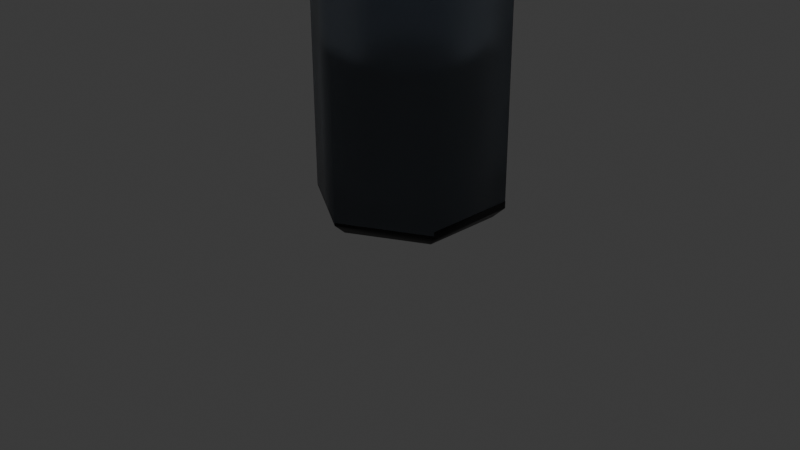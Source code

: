 # Source: Pen.blend  (saved by Blender 4.0.36; exported with 4.5.12 LTS)
import bpy
from mathutils import Matrix  # noqa: F401  (used for matrix-valued properties, if any)

bpy.ops.wm.read_factory_settings(use_empty=True)
scene = bpy.context.scene
scene.name = 'Scene'

# ---- collections
col_collection = bpy.data.collections.new('Collection'); scene.collection.children.link(col_collection)

# ---- materials (node trees are filled in below, after node groups)
mat_material_001 = bpy.data.materials.new('Material.001')
mat_material_001.use_transparent_shadow = False
mat_material_002 = bpy.data.materials.new('Material.002')
mat_material_002.use_transparent_shadow = False
mat_material_005 = bpy.data.materials.new('Material.005')
mat_material_005.use_transparent_shadow = False

# ---- material node trees
mat_material_001.use_nodes = True; mat_material_001.node_tree.nodes.clear()
_N = mat_material_001.node_tree.nodes; _L = mat_material_001.node_tree.links
n0 = _N.new('ShaderNodeBsdfPrincipled'); n0.name = 'Principled BSDF'; n0.location = (10, 300)
n0.inputs[0].default_value = (0.4258, 0.492, 0.5816, 1.0)
n0.inputs[2].default_value = 0.385
n0.inputs[3].default_value = 1.45
n0.inputs[18].default_value = 0.8053
n1 = _N.new('ShaderNodeOutputMaterial'); n1.name = 'Material Output'; n1.location = (300, 300)
_L.new(n0.outputs[0], n1.inputs[0])
n1.is_active_output = True
mat_material_002.use_nodes = True; mat_material_002.node_tree.nodes.clear()
_N = mat_material_002.node_tree.nodes; _L = mat_material_002.node_tree.links
n0 = _N.new('ShaderNodeBsdfPrincipled'); n0.name = 'Principled BSDF'; n0.location = (10, 300)
n0.inputs[0].default_value = (0.0, 0.0, 0.0, 1.0)
n0.inputs[2].default_value = 0.4381
n0.inputs[3].default_value = 1.45
n1 = _N.new('ShaderNodeOutputMaterial'); n1.name = 'Material Output'; n1.location = (300, 300)
_L.new(n0.outputs[0], n1.inputs[0])
n1.is_active_output = True
mat_material_005.use_nodes = True; mat_material_005.node_tree.nodes.clear()
_N = mat_material_005.node_tree.nodes; _L = mat_material_005.node_tree.links
n0 = _N.new('ShaderNodeBsdfPrincipled'); n0.name = 'Principled BSDF'; n0.location = (10, 300)
n0.inputs[0].default_value = (0.4105, 0.351, 0.3399, 1.0)
n0.inputs[1].default_value = 1.0
n0.inputs[2].default_value = 0.3496
n0.inputs[3].default_value = 1.45
n1 = _N.new('ShaderNodeOutputMaterial'); n1.name = 'Material Output'; n1.location = (300, 300)
_L.new(n0.outputs[0], n1.inputs[0])
n1.is_active_output = True

# ---- world
world_world = bpy.data.worlds.new('World'); scene.world = world_world
world_world.use_nodes = True; world_world.node_tree.nodes.clear()
_N = world_world.node_tree.nodes; _L = world_world.node_tree.links
n0 = _N.new('ShaderNodeOutputWorld'); n0.name = 'World Output'; n0.location = (300, 300)
n1 = _N.new('ShaderNodeBackground'); n1.name = 'Background'; n1.location = (10, 300)
n1.inputs[0].default_value = (0.05088, 0.05088, 0.05088, 1.0)
_L.new(n1.outputs[0], n0.inputs[0])
n0.is_active_output = True
world_world.color = (0.05088, 0.05088, 0.05088)
world_world.use_sun_shadow = False
world_world.sun_shadow_jitter_overblur = 0.0

# ---- cameras
cam_camera = bpy.data.cameras.new('Camera')
cam_camera.clip_end = 100.0
cam_camera.ortho_scale = 7.314

# ---- lights
light_light = bpy.data.lights.new('Light', 'POINT')
light_light.transmission_factor = 0.0
light_light.use_soft_falloff = False
light_light.energy = 1000.0
light_light.shadow_soft_size = 0.1
light_light.shadow_maximum_resolution = 0.006
light_light.use_absolute_resolution = True

# ---- meshes
me_plane = bpy.data.meshes.new('Plane')
me_plane.from_pydata([(-0.5603, 7.262, 0.5644), (-5.677, 4.308, 0.5644), (-5.677, -1.6, 0.5644), (-0.5603, -4.554, 0.5644), (4.556, -1.6, 0.5644), (4.556, 4.308, 0.5644), (0.0, 5.908, 100.7), (-5.116, 2.954, 100.7), (-5.116, -2.954, 100.7), (0.0, -5.908, 100.7), (5.116, -2.954, 100.7), (5.116, 2.954, 100.7), (-0.03516, 5.993, 97.36), (5.081, 3.039, 97.36), (5.081, -2.869, 97.36), (-0.03516, -5.823, 97.36), (-5.152, -2.869, 97.36), (-5.152, 3.039, 97.36), (4.991, 3.258, 78.23), (-0.1257, -5.604, 78.23), (-5.242, 3.258, 78.23), (-0.1257, 6.212, 78.23), (4.991, -2.65, 78.23), (-5.242, -2.65, 78.23), (-0.1227, 6.777, 78.87), (-0.1196, 6.197, 79.5), (-0.1166, 6.762, 80.14), (-0.1136, 6.182, 80.78), (-0.1106, 6.748, 81.42), (-0.1076, 6.168, 82.05), (-0.1045, 6.733, 82.69), (-0.1015, 6.153, 83.33), (-0.09852, 6.718, 83.97), (-0.0955, 6.139, 84.6), (-0.09248, 6.704, 85.24), (-0.08947, 6.124, 85.88), (-0.08645, 6.689, 86.52), (-0.08343, 6.11, 87.16), (-0.08041, 6.675, 87.79), (-0.0774, 6.095, 88.43), (-0.07438, 6.66, 89.07), (-0.07136, 6.08, 89.71), (-0.06835, 6.646, 90.34), (-0.06533, 6.066, 90.98), (-0.06231, 6.631, 91.62), (-0.0593, 6.051, 92.26), (-0.05628, 6.616, 92.89), (-0.05326, 6.037, 93.53), (-0.05024, 6.602, 94.17), (-0.04723, 6.022, 94.81), (-0.04421, 6.587, 95.44), (-0.04119, 6.007, 96.08), (-0.03818, 6.573, 96.72), (5.49, -2.944, 78.87), (4.997, -2.665, 79.5), (5.496, -2.958, 80.14), (5.003, -2.679, 80.78), (5.502, -2.973, 81.42), (5.009, -2.694, 82.05), (5.508, -2.988, 82.69), (5.015, -2.709, 83.33), (5.514, -3.002, 83.97), (5.021, -2.723, 84.6), (5.52, -3.017, 85.24), (5.027, -2.738, 85.88), (5.526, -3.031, 86.52), (5.033, -2.752, 87.16), (5.532, -3.046, 87.79), (5.039, -2.767, 88.43), (5.538, -3.06, 89.07), (5.045, -2.782, 89.71), (5.544, -3.075, 90.34), (5.051, -2.796, 90.98), (5.55, -3.09, 91.62), (5.057, -2.811, 92.26), (5.556, -3.104, 92.89), (5.063, -2.825, 93.53), (5.562, -3.119, 94.17), (5.069, -2.84, 94.81), (5.568, -3.133, 95.44), (5.075, -2.854, 96.08), (5.574, -3.148, 96.72), (-5.735, -2.944, 78.87), (-5.236, -2.665, 79.5), (-5.729, -2.958, 80.14), (-5.23, -2.679, 80.78), (-5.723, -2.973, 81.42), (-5.224, -2.694, 82.05), (-5.717, -2.988, 82.69), (-5.218, -2.709, 83.33), (-5.711, -3.002, 83.97), (-5.212, -2.723, 84.6), (-5.705, -3.017, 85.24), (-5.206, -2.738, 85.88), (-5.699, -3.031, 86.52), (-5.2, -2.752, 87.16), (-5.693, -3.046, 87.79), (-5.194, -2.767, 88.43), (-5.687, -3.06, 89.07), (-5.188, -2.782, 89.71), (-5.681, -3.075, 90.34), (-5.182, -2.796, 90.98), (-5.674, -3.09, 91.62), (-5.176, -2.811, 92.26), (-5.668, -3.104, 92.89), (-5.17, -2.825, 93.53), (-5.662, -3.119, 94.17), (-5.164, -2.84, 94.81), (-5.656, -3.133, 95.44), (-5.158, -2.854, 96.08), (-5.65, -3.148, 96.72), (5.574, 3.332, 96.72), (5.075, 3.054, 96.08), (5.568, 3.347, 95.44), (5.069, 3.068, 94.81), (5.562, 3.362, 94.17), (5.063, 3.083, 93.53), (5.556, 3.376, 92.89), (5.057, 3.097, 92.26), (5.55, 3.391, 91.62), (5.051, 3.112, 90.98), (5.544, 3.405, 90.34), (5.045, 3.126, 89.71), (5.538, 3.42, 89.07), (5.039, 3.141, 88.43), (5.532, 3.435, 87.79), (5.033, 3.156, 87.16), (5.526, 3.449, 86.52), (5.027, 3.17, 85.88), (5.52, 3.464, 85.24), (5.021, 3.185, 84.6), (5.514, 3.478, 83.97), (5.015, 3.199, 83.33), (5.508, 3.493, 82.69), (5.009, 3.214, 82.05), (5.502, 3.507, 81.42), (5.003, 3.229, 80.78), (5.496, 3.522, 80.14), (4.997, 3.243, 79.5), (5.49, 3.537, 78.87), (-0.03818, -6.388, 96.72), (-0.04119, -5.808, 96.08), (-0.04421, -6.374, 95.44), (-0.04723, -5.794, 94.81), (-0.05024, -6.359, 94.17), (-0.05326, -5.779, 93.53), (-0.05628, -6.344, 92.89), (-0.0593, -5.765, 92.26), (-0.06231, -6.33, 91.62), (-0.06533, -5.75, 90.98), (-0.06835, -6.315, 90.34), (-0.07136, -5.735, 89.71), (-0.07438, -6.301, 89.07), (-0.0774, -5.721, 88.43), (-0.08041, -6.286, 87.79), (-0.08343, -5.706, 87.16), (-0.08645, -6.271, 86.52), (-0.08947, -5.692, 85.88), (-0.09248, -6.257, 85.24), (-0.0955, -5.677, 84.6), (-0.09852, -6.242, 83.97), (-0.1015, -5.663, 83.33), (-0.1046, -6.228, 82.69), (-0.1076, -5.648, 82.05), (-0.1106, -6.213, 81.42), (-0.1136, -5.633, 80.78), (-0.1166, -6.199, 80.14), (-0.1196, -5.619, 79.5), (-0.1227, -6.184, 78.87), (-5.65, 3.332, 96.72), (-5.158, 3.054, 96.08), (-5.656, 3.347, 95.44), (-5.164, 3.068, 94.81), (-5.662, 3.362, 94.17), (-5.17, 3.083, 93.53), (-5.668, 3.376, 92.89), (-5.176, 3.097, 92.26), (-5.674, 3.391, 91.62), (-5.182, 3.112, 90.98), (-5.681, 3.405, 90.34), (-5.188, 3.126, 89.71), (-5.687, 3.42, 89.07), (-5.194, 3.141, 88.43), (-5.693, 3.435, 87.79), (-5.2, 3.156, 87.16), (-5.699, 3.449, 86.52), (-5.206, 3.17, 85.88), (-5.705, 3.464, 85.24), (-5.212, 3.185, 84.6), (-5.711, 3.478, 83.97), (-5.218, 3.199, 83.33), (-5.717, 3.493, 82.69), (-5.224, 3.214, 82.05), (-5.723, 3.507, 81.42), (-5.23, 3.229, 80.78), (-5.729, 3.522, 80.14), (-5.236, 3.243, 79.5), (-5.735, 3.537, 78.87)], [], [(13, 12, 6, 11), (17, 16, 8, 7), (14, 13, 11, 10), (16, 15, 9, 8), (12, 17, 7, 6), (15, 14, 10, 9), (7, 8, 9, 10, 11, 6), (140, 81, 14, 15), (52, 169, 17, 12), (110, 140, 15, 16), (81, 111, 13, 14), (169, 110, 16, 17), (111, 52, 12, 13), (18, 21, 24, 139), (139, 24, 25, 138), (138, 25, 26, 137), (137, 26, 27, 136), (136, 27, 28, 135), (135, 28, 29, 134), (134, 29, 30, 133), (133, 30, 31, 132), (132, 31, 32, 131), (131, 32, 33, 130), (130, 33, 34, 129), (129, 34, 35, 128), (128, 35, 36, 127), (127, 36, 37, 126), (126, 37, 38, 125), (125, 38, 39, 124), (124, 39, 40, 123), (123, 40, 41, 122), (122, 41, 42, 121), (121, 42, 43, 120), (120, 43, 44, 119), (119, 44, 45, 118), (118, 45, 46, 117), (117, 46, 47, 116), (116, 47, 48, 115), (115, 48, 49, 114), (114, 49, 50, 113), (113, 50, 51, 112), (112, 51, 52, 111), (20, 23, 82, 197), (197, 82, 83, 196), (196, 83, 84, 195), (195, 84, 85, 194), (194, 85, 86, 193), (193, 86, 87, 192), (192, 87, 88, 191), (191, 88, 89, 190), (190, 89, 90, 189), (189, 90, 91, 188), (188, 91, 92, 187), (187, 92, 93, 186), (186, 93, 94, 185), (185, 94, 95, 184), (184, 95, 96, 183), (183, 96, 97, 182), (182, 97, 98, 181), (181, 98, 99, 180), (180, 99, 100, 179), (179, 100, 101, 178), (178, 101, 102, 177), (177, 102, 103, 176), (176, 103, 104, 175), (175, 104, 105, 174), (174, 105, 106, 173), (173, 106, 107, 172), (172, 107, 108, 171), (171, 108, 109, 170), (170, 109, 110, 169), (22, 18, 139, 53), (53, 139, 138, 54), (54, 138, 137, 55), (55, 137, 136, 56), (56, 136, 135, 57), (57, 135, 134, 58), (58, 134, 133, 59), (59, 133, 132, 60), (60, 132, 131, 61), (61, 131, 130, 62), (62, 130, 129, 63), (63, 129, 128, 64), (64, 128, 127, 65), (65, 127, 126, 66), (66, 126, 125, 67), (67, 125, 124, 68), (68, 124, 123, 69), (69, 123, 122, 70), (70, 122, 121, 71), (71, 121, 120, 72), (72, 120, 119, 73), (73, 119, 118, 74), (74, 118, 117, 75), (75, 117, 116, 76), (76, 116, 115, 77), (77, 115, 114, 78), (78, 114, 113, 79), (79, 113, 112, 80), (80, 112, 111, 81), (23, 19, 168, 82), (82, 168, 167, 83), (83, 167, 166, 84), (84, 166, 165, 85), (85, 165, 164, 86), (86, 164, 163, 87), (87, 163, 162, 88), (88, 162, 161, 89), (89, 161, 160, 90), (90, 160, 159, 91), (91, 159, 158, 92), (92, 158, 157, 93), (93, 157, 156, 94), (94, 156, 155, 95), (95, 155, 154, 96), (96, 154, 153, 97), (97, 153, 152, 98), (98, 152, 151, 99), (99, 151, 150, 100), (100, 150, 149, 101), (101, 149, 148, 102), (102, 148, 147, 103), (103, 147, 146, 104), (104, 146, 145, 105), (105, 145, 144, 106), (106, 144, 143, 107), (107, 143, 142, 108), (108, 142, 141, 109), (109, 141, 140, 110), (21, 20, 197, 24), (24, 197, 196, 25), (25, 196, 195, 26), (26, 195, 194, 27), (27, 194, 193, 28), (28, 193, 192, 29), (29, 192, 191, 30), (30, 191, 190, 31), (31, 190, 189, 32), (32, 189, 188, 33), (33, 188, 187, 34), (34, 187, 186, 35), (35, 186, 185, 36), (36, 185, 184, 37), (37, 184, 183, 38), (38, 183, 182, 39), (39, 182, 181, 40), (40, 181, 180, 41), (41, 180, 179, 42), (42, 179, 178, 43), (43, 178, 177, 44), (44, 177, 176, 45), (45, 176, 175, 46), (46, 175, 174, 47), (47, 174, 173, 48), (48, 173, 172, 49), (49, 172, 171, 50), (50, 171, 170, 51), (51, 170, 169, 52), (19, 22, 53, 168), (168, 53, 54, 167), (167, 54, 55, 166), (166, 55, 56, 165), (165, 56, 57, 164), (164, 57, 58, 163), (163, 58, 59, 162), (162, 59, 60, 161), (161, 60, 61, 160), (160, 61, 62, 159), (159, 62, 63, 158), (158, 63, 64, 157), (157, 64, 65, 156), (156, 65, 66, 155), (155, 66, 67, 154), (154, 67, 68, 153), (153, 68, 69, 152), (152, 69, 70, 151), (151, 70, 71, 150), (150, 71, 72, 149), (149, 72, 73, 148), (148, 73, 74, 147), (147, 74, 75, 146), (146, 75, 76, 145), (145, 76, 77, 144), (144, 77, 78, 143), (143, 78, 79, 142), (142, 79, 80, 141), (141, 80, 81, 140), (3, 4, 22, 19), (2, 3, 19, 23), (1, 2, 23, 20), (0, 1, 20, 21), (5, 0, 21, 18), (4, 5, 18, 22)])
me_plane.polygons.foreach_set('use_smooth', [True] * 193)
_uv = me_plane.uv_layers.new(name='UVMap')
_uv.uv.foreach_set('vector', [0.0, 0.0, 0.0, 0.0, 0.0, 0.0, 0.0, 0.0, 0.0, 0.0, 0.0, 0.0, 0.0, 0.0, 0.0, 0.0, 0.0, 0.0, 0.0, 0.0, 0.0, 0.0, 0.0, 0.0, 0.0, 0.0, 0.0, 0.0, 0.0, 0.0, 0.0, 0.0, 0.0, 0.0, 0.0, 0.0, 0.0, 0.0, 0.0, 0.0, 0.0, 0.0, 0.0, 0.0, 0.0, 0.0, 0.0, 0.0, 0.0, 0.0, 0.0, 0.0, 0.0, 0.0, 0.0, 0.0, 0.0, 0.0, 0.0, 0.0, 0.0, 0.0, 0.0, 0.0, 0.0, 0.0, 0.0, 0.0, 0.0, 0.0, 0.0, 0.0, 0.0, 0.0, 0.0, 0.0, 0.0, 0.0, 0.0, 0.0, 0.0, 0.0, 0.0, 0.0, 0.0, 0.0, 0.0, 0.0, 0.0, 0.0, 0.0, 0.0, 0.0, 0.0, 0.0, 0.0, 0.0, 0.0, 0.0, 0.0, 0.0, 0.0, 0.0, 0.0, 0.0, 0.0, 0.0, 0.0, 0.0, 0.0, 0.0, 0.0, 0.0, 0.0, 0.0, 0.0, 0.0, 0.0, 0.0, 0.0, 0.0, 0.0, 0.0, 0.0, 0.0, 0.0, 0.0, 0.0, 0.0, 0.0, 0.0, 0.0, 0.0, 0.0, 0.0, 0.0, 0.0, 0.0, 0.0, 0.0, 0.0, 0.0, 0.0, 0.0, 0.0, 0.0, 0.0, 0.0, 0.0, 0.0, 0.0, 0.0, 0.0, 0.0, 0.0, 0.0, 0.0, 0.0, 0.0, 0.0, 0.0, 0.0, 0.0, 0.0, 0.0, 0.0, 0.0, 0.0, 0.0, 0.0, 0.0, 0.0, 0.0, 0.0, 0.0, 0.0, 0.0, 0.0, 0.0, 0.0, 0.0, 0.0, 0.0, 0.0, 0.0, 0.0, 0.0, 0.0, 0.0, 0.0, 0.0, 0.0, 0.0, 0.0, 0.0, 0.0, 0.0, 0.0, 0.0, 0.0, 0.0, 0.0, 0.0, 0.0, 0.0, 0.0, 0.0, 0.0, 0.0, 0.0, 0.0, 0.0, 0.0, 0.0, 0.0, 0.0, 0.0, 0.0, 0.0, 0.0, 0.0, 0.0, 0.0, 0.0, 0.0, 0.0, 0.0, 0.0, 0.0, 0.0, 0.0, 0.0, 0.0, 0.0, 0.0, 0.0, 0.0, 0.0, 0.0, 0.0, 0.0, 0.0, 0.0, 0.0, 0.0, 0.0, 0.0, 0.0, 0.0, 0.0, 0.0, 0.0, 0.0, 0.0, 0.0, 0.0, 0.0, 0.0, 0.0, 0.0, 0.0, 0.0, 0.0, 0.0, 0.0, 0.0, 0.0, 0.0, 0.0, 0.0, 0.0, 0.0, 0.0, 0.0, 0.0, 0.0, 0.0, 0.0, 0.0, 0.0, 0.0, 0.0, 0.0, 0.0, 0.0, 0.0, 0.0, 0.0, 0.0, 0.0, 0.0, 0.0, 0.0, 0.0, 0.0, 0.0, 0.0, 0.0, 0.0, 0.0, 0.0, 0.0, 0.0, 0.0, 0.0, 0.0, 0.0, 0.0, 0.0, 0.0, 0.0, 0.0, 0.0, 0.0, 0.0, 0.0, 0.0, 0.0, 0.0, 0.0, 0.0, 0.0, 0.0, 0.0, 0.0, 0.0, 0.0, 0.0, 0.0, 0.0, 0.0, 0.0, 0.0, 0.0, 0.0, 0.0, 0.0, 0.0, 0.0, 0.0, 0.0, 0.0, 0.0, 0.0, 0.0, 0.0, 0.0, 0.0, 0.0, 0.0, 0.0, 0.0, 0.0, 0.0, 0.0, 0.0, 0.0, 0.0, 0.0, 0.0, 0.0, 0.0, 0.0, 0.0, 0.0, 0.0, 0.0, 0.0, 0.0, 0.0, 0.0, 0.0, 0.0, 0.0, 0.0, 0.0, 0.0, 0.0, 0.0, 0.0, 0.0, 0.0, 0.0, 0.0, 0.0, 0.0, 0.0, 0.0, 0.0, 0.0, 0.0, 0.0, 0.0, 0.0, 0.0, 0.0, 0.0, 0.0, 0.0, 0.0, 0.0, 0.0, 0.0, 0.0, 0.0, 0.0, 0.0, 0.0, 0.0, 0.0, 0.0, 0.0, 0.0, 0.0, 0.0, 0.0, 0.0, 0.0, 0.0, 0.0, 0.0, 0.0, 0.0, 0.0, 0.0, 0.0, 0.0, 0.0, 0.0, 0.0, 0.0, 0.0, 0.0, 0.0, 0.0, 0.0, 0.0, 0.0, 0.0, 0.0, 0.0, 0.0, 0.0, 0.0, 0.0, 0.0, 0.0, 0.0, 0.0, 0.0, 0.0, 0.0, 0.0, 0.0, 0.0, 0.0, 0.0, 0.0, 0.0, 0.0, 0.0, 0.0, 0.0, 0.0, 0.0, 0.0, 0.0, 0.0, 0.0, 0.0, 0.0, 0.0, 0.0, 0.0, 0.0, 0.0, 0.0, 0.0, 0.0, 0.0, 0.0, 0.0, 0.0, 0.0, 0.0, 0.0, 0.0, 0.0, 0.0, 0.0, 0.0, 0.0, 0.0, 0.0, 0.0, 0.0, 0.0, 0.0, 0.0, 0.0, 0.0, 0.0, 0.0, 0.0, 0.0, 0.0, 0.0, 0.0, 0.0, 0.0, 0.0, 0.0, 0.0, 0.0, 0.0, 0.0, 0.0, 0.0, 0.0, 0.0, 0.0, 0.0, 0.0, 0.0, 0.0, 0.0, 0.0, 0.0, 0.0, 0.0, 0.0, 0.0, 0.0, 0.0, 0.0, 0.0, 0.0, 0.0, 0.0, 0.0, 0.0, 0.0, 0.0, 0.0, 0.0, 0.0, 0.0, 0.0, 0.0, 0.0, 0.0, 0.0, 0.0, 0.0, 0.0, 0.0, 0.0, 0.0, 0.0, 0.0, 0.0, 0.0, 0.0, 0.0, 0.0, 0.0, 0.0, 0.0, 0.0, 0.0, 0.0, 0.0, 0.0, 0.0, 0.0, 0.0, 0.0, 0.0, 0.0, 0.0, 0.0, 0.0, 0.0, 0.0, 0.0, 0.0, 0.0, 0.0, 0.0, 0.0, 0.0, 0.0, 0.0, 0.0, 0.0, 0.0, 0.0, 0.0, 0.0, 0.0, 0.0, 0.0, 0.0, 0.0, 0.0, 0.0, 0.0, 0.0, 0.0, 0.0, 0.0, 0.0, 0.0, 0.0, 0.0, 0.0, 0.0, 0.0, 0.0, 0.0, 0.0, 0.0, 0.0, 0.0, 0.0, 0.0, 0.0, 0.0, 0.0, 0.0, 0.0, 0.0, 0.0, 0.0, 0.0, 0.0, 0.0, 0.0, 0.0, 0.0, 0.0, 0.0, 0.0, 0.0, 0.0, 0.0, 0.0, 0.0, 0.0, 0.0, 0.0, 0.0, 0.0, 0.0, 0.0, 0.0, 0.0, 0.0, 0.0, 0.0, 0.0, 0.0, 0.0, 0.0, 0.0, 0.0, 0.0, 0.0, 0.0, 0.0, 0.0, 0.0, 0.0, 0.0, 0.0, 0.0, 0.0, 0.0, 0.0, 0.0, 0.0, 0.0, 0.0, 0.0, 0.0, 0.0, 0.0, 0.0, 0.0, 0.0, 0.0, 0.0, 0.0, 0.0, 0.0, 0.0, 0.0, 0.0, 0.0, 0.0, 0.0, 0.0, 0.0, 0.0, 0.0, 0.0, 0.0, 0.0, 0.0, 0.0, 0.0, 0.0, 0.0, 0.0, 0.0, 0.0, 0.0, 0.0, 0.0, 0.0, 0.0, 0.0, 0.0, 0.0, 0.0, 0.0, 0.0, 0.0, 0.0, 0.0, 0.0, 0.0, 0.0, 0.0, 0.0, 0.0, 0.0, 0.0, 0.0, 0.0, 0.0, 0.0, 0.0, 0.0, 0.0, 0.0, 0.0, 0.0, 0.0, 0.0, 0.0, 0.0, 0.0, 0.0, 0.0, 0.0, 0.0, 0.0, 0.0, 0.0, 0.0, 0.0, 0.0, 0.0, 0.0, 0.0, 0.0, 0.0, 0.0, 0.0, 0.0, 0.0, 0.0, 0.0, 0.0, 0.0, 0.0, 0.0, 0.0, 0.0, 0.0, 0.0, 0.0, 0.0, 0.0, 0.0, 0.0, 0.0, 0.0, 0.0, 0.0, 0.0, 0.0, 0.0, 0.0, 0.0, 0.0, 0.0, 0.0, 0.0, 0.0, 0.0, 0.0, 0.0, 0.0, 0.0, 0.0, 0.0, 0.0, 0.0, 0.0, 0.0, 0.0, 0.0, 0.0, 0.0, 0.0, 0.0, 0.0, 0.0, 0.0, 0.0, 0.0, 0.0, 0.0, 0.0, 0.0, 0.0, 0.0, 0.0, 0.0, 0.0, 0.0, 0.0, 0.0, 0.0, 0.0, 0.0, 0.0, 0.0, 0.0, 0.0, 0.0, 0.0, 0.0, 0.0, 0.0, 0.0, 0.0, 0.0, 0.0, 0.0, 0.0, 0.0, 0.0, 0.0, 0.0, 0.0, 0.0, 0.0, 0.0, 0.0, 0.0, 0.0, 0.0, 0.0, 0.0, 0.0, 0.0, 0.0, 0.0, 0.0, 0.0, 0.0, 0.0, 0.0, 0.0, 0.0, 0.0, 0.0, 0.0, 0.0, 0.0, 0.0, 0.0, 0.0, 0.0, 0.0, 0.0, 0.0, 0.0, 0.0, 0.0, 0.0, 0.0, 0.0, 0.0, 0.0, 0.0, 0.0, 0.0, 0.0, 0.0, 0.0, 0.0, 0.0, 0.0, 0.0, 0.0, 0.0, 0.0, 0.0, 0.0, 0.0, 0.0, 0.0, 0.0, 0.0, 0.0, 0.0, 0.0, 0.0, 0.0, 0.0, 0.0, 0.0, 0.0, 0.0, 0.0, 0.0, 0.0, 0.0, 0.0, 0.0, 0.0, 0.0, 0.0, 0.0, 0.0, 0.0, 0.0, 0.0, 0.0, 0.0, 0.0, 0.0, 0.0, 0.0, 0.0, 0.0, 0.0, 0.0, 0.0, 0.0, 0.0, 0.0, 0.0, 0.0, 0.0, 0.0, 0.0, 0.0, 0.0, 0.0, 0.0, 0.0, 0.0, 0.0, 0.0, 0.0, 0.0, 0.0, 0.0, 0.0, 0.0, 0.0, 0.0, 0.0, 0.0, 0.0, 0.0, 0.0, 0.0, 0.0, 0.0, 0.0, 0.0, 0.0, 0.0, 0.0, 0.0, 0.0, 0.0, 0.0, 0.0, 0.0, 0.0, 0.0, 0.0, 0.0, 0.0, 0.0, 0.0, 0.0, 0.0, 0.0, 0.0, 0.0, 0.0, 0.0, 0.0, 0.0, 0.0, 0.0, 0.0, 0.0, 0.0, 0.0, 0.0, 0.0, 0.0, 0.0, 0.0, 0.0, 0.0, 0.0, 0.0, 0.0, 0.0, 0.0, 0.0, 0.0, 0.0, 0.0, 0.0, 0.0, 0.0, 0.0, 0.0, 0.0, 0.0, 0.0, 0.0, 0.0, 0.0, 0.0, 0.0, 0.0, 0.0, 0.0, 0.0, 0.0, 0.0, 0.0, 0.0, 0.0, 0.0, 0.0, 0.0, 0.0, 0.0, 0.0, 0.0, 0.0, 0.0, 0.0, 0.0, 0.0, 0.0, 0.0, 0.0, 0.0, 0.0, 0.0, 0.0, 0.0, 0.0, 0.0, 0.0, 0.0, 0.0, 0.0, 0.0, 0.0, 0.0, 0.0, 0.0, 0.0, 0.0, 0.0, 0.0, 0.0, 0.0, 0.0, 0.0, 0.0, 0.0, 0.0, 0.0, 0.0, 0.0, 0.0, 0.0, 0.0, 0.0, 0.0, 0.0, 0.0, 0.0, 0.0, 0.0, 0.0, 0.0, 0.0, 0.0, 0.0, 0.0, 0.0, 0.0, 0.0, 0.0, 0.0, 0.0, 0.0, 0.0, 0.0, 0.0, 0.0, 0.0, 0.0, 0.0, 0.0, 0.0, 0.0, 0.0, 0.0, 0.0, 0.0, 0.0, 0.0, 0.0, 0.0, 0.0, 0.0, 0.0, 0.0, 0.0, 0.0, 0.0, 0.0, 0.0, 0.0, 0.0, 0.0, 0.0, 0.0, 0.0, 0.0, 0.0, 0.0, 0.0, 0.0, 0.0, 0.0, 0.0, 0.0, 0.0, 0.0, 0.0, 0.0, 0.0, 0.0, 0.0, 0.0, 0.0, 0.0, 0.0, 0.0, 0.0, 0.0, 0.0, 0.0, 0.0, 0.0, 0.0, 0.0, 0.0, 0.0, 0.0, 0.0, 0.0, 0.0, 0.0, 0.0, 0.0, 0.0, 0.0, 0.0, 0.0, 0.0, 0.0, 0.0, 0.0, 0.0, 0.0, 0.0, 0.0, 0.0, 0.0, 0.0, 0.0, 0.0, 0.0, 0.0, 0.0, 0.0, 0.0, 0.0, 0.0, 0.0, 0.0, 0.0, 0.0, 0.0, 0.0, 0.0, 0.0, 0.0, 0.0, 0.0, 0.0, 0.0, 0.0, 0.0, 0.0, 0.0, 0.0, 0.0, 0.0, 0.0, 0.0, 0.0, 0.0, 0.0, 0.0, 0.0, 0.0, 0.0, 0.0, 0.0, 0.0, 0.0, 0.0, 0.0, 0.0, 0.0, 0.0, 0.0, 0.0, 0.0, 0.0, 0.0, 0.0, 0.0, 0.0, 0.0, 0.0, 0.0, 0.0, 0.0, 0.0, 0.0, 0.0, 0.0, 0.0, 0.0, 0.0, 0.0, 0.0, 0.0, 0.0, 0.0, 0.0, 0.0, 0.0, 0.0, 0.0, 0.0, 0.0, 0.0, 0.0, 0.0, 0.0, 0.0, 0.0, 0.0, 0.0, 0.0, 0.0, 0.0, 0.0, 0.0, 0.0, 0.0, 0.0, 0.0, 0.0, 0.0, 0.0, 0.0, 0.0, 0.0, 0.0, 0.0, 0.0, 0.0, 0.0, 0.0, 0.0, 0.0, 0.0, 0.0, 0.0, 0.0, 0.0, 0.0, 0.0, 0.0, 0.0, 0.0, 0.0, 0.0, 0.0, 0.0, 0.0, 0.0, 0.0, 0.0, 0.0, 0.0, 0.0, 0.0, 0.0, 0.0, 0.0, 0.0, 0.0, 0.0, 0.0, 0.0, 0.0, 0.0, 0.0, 0.0, 0.0, 0.0, 0.0, 0.0, 0.0, 0.0, 0.0, 0.0, 0.0, 0.0, 0.0, 0.0, 0.0, 0.0, 0.0, 0.0, 0.0, 0.0, 0.0, 0.0, 0.0, 0.0, 0.0, 0.0, 0.0, 0.0, 0.0, 0.0, 0.0, 0.0, 0.0, 0.0, 0.0, 0.0, 0.0, 0.0, 0.0, 0.0, 0.0, 0.0, 0.0, 0.0, 0.0, 0.0, 0.0, 0.0, 0.0, 0.0, 0.0, 0.0, 0.0, 0.0, 0.0, 0.0, 0.0, 0.0, 0.0, 0.0, 0.0, 0.0, 0.0, 0.0, 0.0, 0.0, 0.0, 0.0, 0.0, 0.0, 0.0, 0.0, 0.0, 0.0, 0.0, 0.0, 0.0, 0.0, 0.0, 0.0, 0.0, 0.0, 0.0, 0.0, 0.0, 0.0, 0.0, 0.0, 0.0, 0.0, 0.0, 0.0, 0.0, 0.0, 0.0, 0.0, 0.0, 0.0, 0.0, 0.0, 0.0, 0.0, 0.0, 0.0, 0.0, 0.0, 0.0, 0.0, 0.0, 0.0, 0.0, 0.0, 0.0, 0.0, 0.0, 0.0, 0.0, 0.0, 0.0, 0.0, 0.0, 0.0, 0.0, 0.0, 0.0, 0.0, 0.0, 0.0, 0.0, 0.0, 0.0, 0.0, 0.0, 0.0, 0.0, 0.0, 0.0, 0.0, 0.0, 0.0, 0.0, 0.0, 0.0, 0.0, 0.0, 0.0, 0.0, 0.0, 0.0, 0.0, 0.0, 0.0, 0.0, 0.0, 0.0, 0.0, 0.0, 0.0, 0.0, 0.0, 0.0, 0.0, 0.0, 0.0, 0.0, 0.0, 0.0, 0.0, 0.0, 0.0, 0.0, 0.0, 0.0, 0.0, 0.0, 0.0, 0.0, 0.0, 0.0, 0.0, 0.0, 0.0, 0.0, 0.0, 0.0, 0.0, 0.0, 0.0, 0.0, 0.0, 0.0, 0.0, 0.0, 0.0, 0.0, 0.0])
me_plane.materials.append(mat_material_001)
me_plane.update()
me_plane_001 = bpy.data.meshes.new('Plane.001')
me_plane_001.from_pydata([(-5.116, 2.954, 103.8), (-5.116, -2.954, 103.8), (0.0, -5.908, 103.8), (5.116, -2.954, 103.8), (5.116, 2.954, 103.8), (2.511, -1.45, 110.7), (0.0, -2.9, 110.7), (0.0, -2.05, 110.6), (-1.776, -1.025, 110.6), (-5.116, -2.954, 100.8), (5.116, -2.954, 100.8), (0.0, -5.908, 100.8), (0.0, 5.908, 103.8), (0.0, 2.9, 110.7), (-2.511, 1.45, 110.7), (-2.511, -1.45, 110.7), (2.511, 1.45, 110.7), (0.0, 2.05, 110.6), (1.776, 1.025, 110.6), (1.776, -1.025, 110.6), (-1.776, 1.025, 110.6), (-5.116, 2.954, 100.8), (5.116, 2.954, 100.8), (0.0, 5.908, 100.8)], [], [(12, 0, 14, 13), (9, 11, 2, 1), (11, 10, 3, 2), (4, 12, 13, 16), (2, 3, 5, 6), (0, 1, 15, 14), (3, 4, 16, 5), (1, 2, 6, 15), (15, 6, 7, 8), (6, 5, 19, 7), (9, 1, 0, 21), (23, 21, 0, 12), (13, 14, 20, 17), (5, 16, 18, 19), (14, 15, 8, 20), (16, 13, 17, 18), (23, 12, 4, 22), (4, 3, 10, 22)])
me_plane_001.polygons.foreach_set('use_smooth', [True] * 18)
_uv = me_plane_001.uv_layers.new(name='UVMap')
_uv.uv.foreach_set('vector', [0.0, 0.0, 0.0, 0.0, 0.0, 0.0, 0.0, 0.0, 0.0, 0.0, 0.0, 0.0, 0.0, 0.0, 0.0, 0.0, 0.0, 0.0, 0.0, 0.0, 0.0, 0.0, 0.0, 0.0, 0.0, 0.0, 0.0, 0.0, 0.0, 0.0, 0.0, 0.0, 0.0, 0.0, 0.0, 0.0, 0.0, 0.0, 0.0, 0.0, 0.0, 0.0, 0.0, 0.0, 0.0, 0.0, 0.0, 0.0, 0.0, 0.0, 0.0, 0.0, 0.0, 0.0, 0.0, 0.0, 0.0, 0.0, 0.0, 0.0, 0.0, 0.0, 0.0, 0.0, 0.0, 0.0, 0.0, 0.0, 0.0, 0.0, 0.0, 0.0, 0.0, 0.0, 0.0, 0.0, 0.0, 0.0, 0.0, 0.0, 0.0, 0.0, 0.0, 0.0, 0.0, 0.0, 0.0, 0.0, 0.0, 0.0, 0.0, 0.0, 0.0, 0.0, 0.0, 0.0, 0.0, 0.0, 0.0, 0.0, 0.0, 0.0, 0.0, 0.0, 0.0, 0.0, 0.0, 0.0, 0.0, 0.0, 0.0, 0.0, 0.0, 0.0, 0.0, 0.0, 0.0, 0.0, 0.0, 0.0, 0.0, 0.0, 0.0, 0.0, 0.0, 0.0, 0.0, 0.0, 0.0, 0.0, 0.0, 0.0, 0.0, 0.0, 0.0, 0.0, 0.0, 0.0, 0.0, 0.0, 0.0, 0.0, 0.0, 0.0])
me_plane_001.materials.append(mat_material_002)
me_plane_001.update()
me_circle = bpy.data.meshes.new('Circle')
me_circle.from_pydata([(2.384e-07, 1.0, -1.333), (-0.1951, 0.9808, -1.333), (-0.3827, 0.9239, -1.333), (-0.5556, 0.8315, -1.333), (-0.7071, 0.7071, -1.333), (-0.8315, 0.5556, -1.333), (-0.9239, 0.3827, -1.333), (-0.9808, 0.1951, -1.333), (-1.0, -4.768e-07, -1.333), (-0.9808, -0.1951, -1.333), (-0.9239, -0.3827, -1.333), (-0.8315, -0.5556, -1.333), (-0.7071, -0.7071, -1.333), (-0.5556, -0.8315, -1.333), (-0.3827, -0.9239, -1.333), (-0.1951, -0.9808, -1.333), (2.384e-07, -1.0, -1.333), (0.1951, -0.9808, -1.333), (0.3827, -0.9239, -1.333), (0.5556, -0.8315, -1.333), (0.7071, -0.7071, -1.333), (0.8315, -0.5556, -1.333), (0.9239, -0.3827, -1.333), (0.9808, -0.1951, -1.333), (1.0, -4.768e-07, -1.333), (0.9808, 0.1951, -1.333), (0.9239, 0.3827, -1.333), (0.8315, 0.5556, -1.333), (0.7071, 0.7071, -1.333), (0.5556, 0.8315, -1.333), (0.3827, 0.9239, -1.333), (0.1951, 0.9808, -1.333), (2.384e-07, 1.0, 1.333), (-0.1951, 0.9808, 1.333), (-0.3827, 0.9239, 1.333), (-0.5556, 0.8315, 1.333), (-0.7071, 0.7071, 1.333), (-0.8315, 0.5556, 1.333), (-0.9239, 0.3827, 1.333), (-0.9808, 0.1951, 1.333), (-1.0, -4.768e-07, 1.333), (-0.9808, -0.1951, 1.333), (-0.9239, -0.3827, 1.333), (-0.8315, -0.5556, 1.333), (-0.7071, -0.7071, 1.333), (-0.5556, -0.8315, 1.333), (-0.3827, -0.9239, 1.333), (-0.1951, -0.9808, 1.333), (2.384e-07, -1.0, 1.333), (0.1951, -0.9808, 1.333), (0.3827, -0.9239, 1.333), (0.5556, -0.8315, 1.333), (0.7071, -0.7071, 1.333), (0.8315, -0.5556, 1.333), (0.9239, -0.3827, 1.333), (0.9808, -0.1951, 1.333), (1.0, -4.768e-07, 1.333), (0.9808, 0.1951, 1.333), (0.9239, 0.3827, 1.333), (0.8315, 0.5556, 1.333), (0.7071, 0.7071, 1.333), (0.5556, 0.8315, 1.333), (0.3827, 0.9239, 1.333), (0.1951, 0.9808, 1.333), (0.04519, 1.677, -1.177), (-1.43, -0.8789, -1.177), (-1.43, 0.8248, -1.177), (0.04519, -1.731, -1.177), (1.521, 0.8248, -1.177), (1.521, -0.8789, -1.177), (-1.43, 0.8248, -1.177), (-1.43, 0.8248, -1.308), (0.04519, 1.677, -1.308), (1.521, 0.8248, -1.308), (1.521, -0.8789, -1.308), (0.04519, -1.731, -1.308), (-1.43, -0.8789, -1.308), (0.04519, 1.466, -1.504), (1.338, 0.7193, -1.504), (1.338, -0.7734, -1.504), (0.04519, -1.52, -1.504), (-1.248, -0.7734, -1.504), (-1.248, 0.7193, -1.504), (0.04519, 1.088, -1.645), (1.011, 0.5304, -1.645), (1.011, -0.5845, -1.645), (0.04519, -1.142, -1.645), (-0.9203, -0.5845, -1.645), (-0.9203, 0.5304, -1.645), (0.04519, 0.7398, -1.731), (0.7093, 0.3564, -1.731), (0.6973, -0.4035, -1.734), (0.04519, -0.7938, -1.731), (-0.6189, -0.4104, -1.731), (-0.6189, 0.3564, -1.731), (0.08637, -0.02047, -1.769)], [(65, 66)], [(27, 26, 58, 59), (14, 13, 45, 46), (1, 0, 32, 33), (28, 27, 59, 60), (15, 14, 46, 47), (2, 1, 33, 34), (29, 28, 60, 61), (16, 15, 47, 48), (3, 2, 34, 35), (30, 29, 61, 62), (17, 16, 48, 49), (4, 3, 35, 36), (31, 30, 62, 63), (18, 17, 49, 50), (5, 4, 36, 37), (0, 31, 63, 32), (19, 18, 50, 51), (6, 5, 37, 38), (20, 19, 51, 52), (7, 6, 38, 39), (21, 20, 52, 53), (8, 7, 39, 40), (22, 21, 53, 54), (9, 8, 40, 41), (23, 22, 54, 55), (10, 9, 41, 42), (24, 23, 55, 56), (11, 10, 42, 43), (25, 24, 56, 57), (12, 11, 43, 44), (26, 25, 57, 58), (13, 12, 44, 45), (84, 85, 91, 90), (70, 64, 72, 71), (73, 74, 79, 78), (92, 86, 87, 93), (77, 78, 84, 83), (85, 86, 92, 91), (72, 64, 68, 73), (83, 84, 90, 89), (89, 90, 95), (95, 91, 92), (94, 93, 87, 88), (71, 76, 65, 70), (89, 94, 88, 83), (95, 92, 93), (87, 81, 82, 88), (95, 94, 89), (95, 93, 94), (81, 76, 71, 82), (85, 84, 78, 79), (78, 77, 72, 73), (90, 91, 95), (74, 73, 68, 69), (75, 74, 69, 67), (74, 75, 80, 79), (80, 86, 85, 79), (76, 75, 67, 65), (80, 75, 76, 81), (87, 86, 80, 81), (82, 77, 83, 88), (71, 72, 77, 82)])
me_circle.polygons.foreach_set('use_smooth', [True] * 62)
_uv = me_circle.uv_layers.new(name='UVMap')
_uv.uv.foreach_set('vector', [0.0, 0.0, 0.0, 0.0, 0.0, 0.0, 0.0, 0.0, 0.0, 0.0, 0.0, 0.0, 0.0, 0.0, 0.0, 0.0, 0.0, 0.0, 0.0, 0.0, 0.0, 0.0, 0.0, 0.0, 0.0, 0.0, 0.0, 0.0, 0.0, 0.0, 0.0, 0.0, 0.0, 0.0, 0.0, 0.0, 0.0, 0.0, 0.0, 0.0, 0.0, 0.0, 0.0, 0.0, 0.0, 0.0, 0.0, 0.0, 0.0, 0.0, 0.0, 0.0, 0.0, 0.0, 0.0, 0.0, 0.0, 0.0, 0.0, 0.0, 0.0, 0.0, 0.0, 0.0, 0.0, 0.0, 0.0, 0.0, 0.0, 0.0, 0.0, 0.0, 0.0, 0.0, 0.0, 0.0, 0.0, 0.0, 0.0, 0.0, 0.0, 0.0, 0.0, 0.0, 0.0, 0.0, 0.0, 0.0, 0.0, 0.0, 0.0, 0.0, 0.0, 0.0, 0.0, 0.0, 0.0, 0.0, 0.0, 0.0, 0.0, 0.0, 0.0, 0.0, 0.0, 0.0, 0.0, 0.0, 0.0, 0.0, 0.0, 0.0, 0.0, 0.0, 0.0, 0.0, 0.0, 0.0, 0.0, 0.0, 0.0, 0.0, 0.0, 0.0, 0.0, 0.0, 0.0, 0.0, 0.0, 0.0, 0.0, 0.0, 0.0, 0.0, 0.0, 0.0, 0.0, 0.0, 0.0, 0.0, 0.0, 0.0, 0.0, 0.0, 0.0, 0.0, 0.0, 0.0, 0.0, 0.0, 0.0, 0.0, 0.0, 0.0, 0.0, 0.0, 0.0, 0.0, 0.0, 0.0, 0.0, 0.0, 0.0, 0.0, 0.0, 0.0, 0.0, 0.0, 0.0, 0.0, 0.0, 0.0, 0.0, 0.0, 0.0, 0.0, 0.0, 0.0, 0.0, 0.0, 0.0, 0.0, 0.0, 0.0, 0.0, 0.0, 0.0, 0.0, 0.0, 0.0, 0.0, 0.0, 0.0, 0.0, 0.0, 0.0, 0.0, 0.0, 0.0, 0.0, 0.0, 0.0, 0.0, 0.0, 0.0, 0.0, 0.0, 0.0, 0.0, 0.0, 0.0, 0.0, 0.0, 0.0, 0.0, 0.0, 0.0, 0.0, 0.0, 0.0, 0.0, 0.0, 0.0, 0.0, 0.0, 0.0, 0.0, 0.0, 0.0, 0.0, 0.0, 0.0, 0.0, 0.0, 0.0, 0.0, 0.0, 0.0, 0.0, 0.0, 0.0, 0.0, 0.0, 0.0, 0.0, 0.0, 0.0, 0.0, 0.0, 0.0, 0.0, 0.0, 0.0, 0.0, 0.0, 0.0, 0.0, 0.0, 0.0, 0.0, 0.0, 0.0, 0.0, 0.0, 0.0, 0.0, 0.0, 0.0, 0.0, 0.0, 0.0, 0.0, 0.0, 0.0, 0.0, 0.0, 0.0, 0.0, 0.0, 0.0, 0.0, 0.0, 0.0, 0.0, 0.0, 0.0, 0.0, 0.0, 0.0, 0.0, 0.0, 0.0, 0.0, 0.0, 0.0, 0.0, 0.0, 0.0, 0.0, 0.0, 0.0, 0.0, 0.0, 0.0, 0.0, 0.0, 0.0, 0.0, 0.0, 0.0, 0.0, 0.0, 0.0, 0.0, 0.0, 0.0, 0.0, 0.0, 0.0, 0.0, 0.0, 0.0, 0.0, 0.0, 0.0, 0.0, 0.0, 0.0, 0.0, 0.0, 0.0, 0.0, 0.0, 0.0, 0.0, 0.0, 0.0, 0.0, 0.0, 0.0, 0.0, 0.0, 0.0, 0.0, 0.0, 0.0, 0.0, 0.0, 0.0, 0.0, 0.0, 0.0, 0.0, 0.0, 0.0, 0.0, 0.0, 0.0, 0.0, 0.0, 0.0, 0.0, 0.0, 0.0, 0.0, 0.0, 0.0, 0.0, 0.0, 0.0, 0.0, 0.0, 0.0, 0.0, 0.0, 0.0, 0.0, 0.0, 0.0, 0.0, 0.0, 0.0, 0.0, 0.0, 0.0, 0.0, 0.0, 0.0, 0.0, 0.0, 0.0, 0.0, 0.0, 0.0, 0.0, 0.0, 0.0, 0.0, 0.0, 0.0, 0.0, 0.0, 0.0, 0.0, 0.0, 0.0, 0.0, 0.0, 0.0, 0.0, 0.0, 0.0, 0.0, 0.0, 0.0, 0.0, 0.0, 0.0, 0.0, 0.0, 0.0, 0.0, 0.0, 0.0, 0.0, 0.0, 0.0, 0.0, 0.0, 0.0, 0.0, 0.0, 0.0, 0.0, 0.0, 0.0, 0.0, 0.0, 0.0, 0.0, 0.0, 0.0, 0.0, 0.0, 0.0, 0.0, 0.0, 0.0, 0.0, 0.0, 0.0, 0.0, 0.0, 0.0, 0.0, 0.0, 0.0, 0.0, 0.0, 0.0, 0.0, 0.0, 0.0, 0.0, 0.0, 0.0, 0.0, 0.0, 0.0, 0.0, 0.0, 0.0, 0.0, 0.0, 0.0, 0.0, 0.0, 0.0, 0.0, 0.0, 0.0, 0.0, 0.0, 0.0])
me_circle.materials.append(mat_material_002)
me_circle.update()
me_circle_001 = bpy.data.meshes.new('Circle.001')
me_circle_001.from_pydata([(2.384e-07, 1.0, -1.333), (-0.1951, 0.9808, -1.333), (-0.3827, 0.9239, -1.333), (-0.5556, 0.8315, -1.333), (-0.7071, 0.7071, -1.333), (-0.8315, 0.5556, -1.333), (-0.9239, 0.3827, -1.333), (-0.9808, 0.1951, -1.333), (-1.0, -4.768e-07, -1.333), (-0.9808, -0.1951, -1.333), (-0.9239, -0.3827, -1.333), (-0.8315, -0.5556, -1.333), (-0.7071, -0.7071, -1.333), (-0.5556, -0.8315, -1.333), (-0.3827, -0.9239, -1.333), (-0.1951, -0.9808, -1.333), (2.384e-07, -1.0, -1.333), (0.1951, -0.9808, -1.333), (0.3827, -0.9239, -1.333), (0.5556, -0.8315, -1.333), (0.7071, -0.7071, -1.333), (0.8315, -0.5556, -1.333), (0.9239, -0.3827, -1.333), (0.9808, -0.1951, -1.333), (1.0, -4.768e-07, -1.333), (0.9808, 0.1951, -1.333), (0.9239, 0.3827, -1.333), (0.8315, 0.5556, -1.333), (0.7071, 0.7071, -1.333), (0.5556, 0.8315, -1.333), (0.3827, 0.9239, -1.333), (0.1951, 0.9808, -1.333), (2.384e-07, 1.0, 1.333), (-0.1951, 0.9808, 1.333), (-0.3827, 0.9239, 1.333), (-0.5556, 0.8315, 1.333), (-0.7071, 0.7071, 1.333), (-0.8315, 0.5556, 1.333), (-0.9239, 0.3827, 1.333), (-0.9808, 0.1951, 1.333), (-1.0, -4.768e-07, 1.333), (-0.9808, -0.1951, 1.333), (-0.9239, -0.3827, 1.333), (-0.8315, -0.5556, 1.333), (-0.7071, -0.7071, 1.333), (-0.5556, -0.8315, 1.333), (-0.3827, -0.9239, 1.333), (-0.1951, -0.9808, 1.333), (2.384e-07, -1.0, 1.333), (0.1951, -0.9808, 1.333), (0.3827, -0.9239, 1.333), (0.5556, -0.8315, 1.333), (0.7071, -0.7071, 1.333), (0.8315, -0.5556, 1.333), (0.9239, -0.3827, 1.333), (0.9808, -0.1951, 1.333), (1.0, -4.768e-07, 1.333), (0.9808, 0.1951, 1.333), (0.9239, 0.3827, 1.333), (0.8315, 0.5556, 1.333), (0.7071, 0.7071, 1.333), (0.5556, 0.8315, 1.333), (0.3827, 0.9239, 1.333), (0.1951, 0.9808, 1.333)], [], [(27, 26, 58, 59), (14, 13, 45, 46), (1, 0, 32, 33), (28, 27, 59, 60), (15, 14, 46, 47), (2, 1, 33, 34), (29, 28, 60, 61), (16, 15, 47, 48), (3, 2, 34, 35), (30, 29, 61, 62), (17, 16, 48, 49), (4, 3, 35, 36), (31, 30, 62, 63), (18, 17, 49, 50), (5, 4, 36, 37), (0, 31, 63, 32), (19, 18, 50, 51), (6, 5, 37, 38), (20, 19, 51, 52), (7, 6, 38, 39), (21, 20, 52, 53), (8, 7, 39, 40), (22, 21, 53, 54), (9, 8, 40, 41), (23, 22, 54, 55), (10, 9, 41, 42), (24, 23, 55, 56), (11, 10, 42, 43), (25, 24, 56, 57), (12, 11, 43, 44), (26, 25, 57, 58), (13, 12, 44, 45)])
me_circle_001.polygons.foreach_set('use_smooth', [True] * 32)
_uv = me_circle_001.uv_layers.new(name='UVMap')
_uv.uv.foreach_set('vector', [0.0, 0.0, 0.0, 0.0, 0.0, 0.0, 0.0, 0.0, 0.0, 0.0, 0.0, 0.0, 0.0, 0.0, 0.0, 0.0, 0.0, 0.0, 0.0, 0.0, 0.0, 0.0, 0.0, 0.0, 0.0, 0.0, 0.0, 0.0, 0.0, 0.0, 0.0, 0.0, 0.0, 0.0, 0.0, 0.0, 0.0, 0.0, 0.0, 0.0, 0.0, 0.0, 0.0, 0.0, 0.0, 0.0, 0.0, 0.0, 0.0, 0.0, 0.0, 0.0, 0.0, 0.0, 0.0, 0.0, 0.0, 0.0, 0.0, 0.0, 0.0, 0.0, 0.0, 0.0, 0.0, 0.0, 0.0, 0.0, 0.0, 0.0, 0.0, 0.0, 0.0, 0.0, 0.0, 0.0, 0.0, 0.0, 0.0, 0.0, 0.0, 0.0, 0.0, 0.0, 0.0, 0.0, 0.0, 0.0, 0.0, 0.0, 0.0, 0.0, 0.0, 0.0, 0.0, 0.0, 0.0, 0.0, 0.0, 0.0, 0.0, 0.0, 0.0, 0.0, 0.0, 0.0, 0.0, 0.0, 0.0, 0.0, 0.0, 0.0, 0.0, 0.0, 0.0, 0.0, 0.0, 0.0, 0.0, 0.0, 0.0, 0.0, 0.0, 0.0, 0.0, 0.0, 0.0, 0.0, 0.0, 0.0, 0.0, 0.0, 0.0, 0.0, 0.0, 0.0, 0.0, 0.0, 0.0, 0.0, 0.0, 0.0, 0.0, 0.0, 0.0, 0.0, 0.0, 0.0, 0.0, 0.0, 0.0, 0.0, 0.0, 0.0, 0.0, 0.0, 0.0, 0.0, 0.0, 0.0, 0.0, 0.0, 0.0, 0.0, 0.0, 0.0, 0.0, 0.0, 0.0, 0.0, 0.0, 0.0, 0.0, 0.0, 0.0, 0.0, 0.0, 0.0, 0.0, 0.0, 0.0, 0.0, 0.0, 0.0, 0.0, 0.0, 0.0, 0.0, 0.0, 0.0, 0.0, 0.0, 0.0, 0.0, 0.0, 0.0, 0.0, 0.0, 0.0, 0.0, 0.0, 0.0, 0.0, 0.0, 0.0, 0.0, 0.0, 0.0, 0.0, 0.0, 0.0, 0.0, 0.0, 0.0, 0.0, 0.0, 0.0, 0.0, 0.0, 0.0, 0.0, 0.0, 0.0, 0.0, 0.0, 0.0, 0.0, 0.0, 0.0, 0.0, 0.0, 0.0, 0.0, 0.0, 0.0, 0.0, 0.0, 0.0, 0.0, 0.0, 0.0, 0.0, 0.0, 0.0, 0.0, 0.0, 0.0, 0.0, 0.0, 0.0, 0.0, 0.0, 0.0, 0.0, 0.0, 0.0])
me_circle_001.materials.append(mat_material_002)
me_circle_001.update()
me_circle_002 = bpy.data.meshes.new('Circle.002')
me_circle_002.from_pydata([(2.384e-07, 1.0, -1.333), (-0.1951, 0.9808, -1.333), (-0.3827, 0.9239, -1.333), (-0.5556, 0.8315, -1.333), (-0.7071, 0.7071, -1.333), (-0.8315, 0.5556, -1.333), (-0.9239, 0.3827, -1.333), (-0.9808, 0.1951, -1.333), (-1.0, -4.768e-07, -1.333), (-0.9808, -0.1951, -1.333), (-0.9239, -0.3827, -1.333), (-0.8315, -0.5556, -1.333), (-0.7071, -0.7071, -1.333), (-0.5556, -0.8315, -1.333), (-0.3827, -0.9239, -1.333), (-0.1951, -0.9808, -1.333), (2.384e-07, -1.0, -1.333), (0.1951, -0.9808, -1.333), (0.3827, -0.9239, -1.333), (0.5556, -0.8315, -1.333), (0.7071, -0.7071, -1.333), (0.8315, -0.5556, -1.333), (0.9239, -0.3827, -1.333), (0.9808, -0.1951, -1.333), (1.0, -4.768e-07, -1.333), (0.9808, 0.1951, -1.333), (0.9239, 0.3827, -1.333), (0.8315, 0.5556, -1.333), (0.7071, 0.7071, -1.333), (0.5556, 0.8315, -1.333), (0.3827, 0.9239, -1.333), (0.1951, 0.9808, -1.333), (2.384e-07, 1.0, 1.333), (-0.1951, 0.9808, 1.333), (-0.3827, 0.9239, 1.333), (-0.5556, 0.8315, 1.333), (-0.7071, 0.7071, 1.333), (-0.8315, 0.5556, 1.333), (-0.9239, 0.3827, 1.333), (-0.9808, 0.1951, 1.333), (-1.0, -4.768e-07, 1.333), (-0.9808, -0.1951, 1.333), (-0.9239, -0.3827, 1.333), (-0.8315, -0.5556, 1.333), (-0.7071, -0.7071, 1.333), (-0.5556, -0.8315, 1.333), (-0.3827, -0.9239, 1.333), (-0.1951, -0.9808, 1.333), (2.384e-07, -1.0, 1.333), (0.1951, -0.9808, 1.333), (0.3827, -0.9239, 1.333), (0.5556, -0.8315, 1.333), (0.7071, -0.7071, 1.333), (0.8315, -0.5556, 1.333), (0.9239, -0.3827, 1.333), (0.9808, -0.1951, 1.333), (1.0, -4.768e-07, 1.333), (0.9808, 0.1951, 1.333), (0.9239, 0.3827, 1.333), (0.8315, 0.5556, 1.333), (0.7071, 0.7071, 1.333), (0.5556, 0.8315, 1.333), (0.3827, 0.9239, 1.333), (0.1951, 0.9808, 1.333)], [], [(27, 26, 58, 59), (14, 13, 45, 46), (1, 0, 32, 33), (28, 27, 59, 60), (15, 14, 46, 47), (2, 1, 33, 34), (29, 28, 60, 61), (16, 15, 47, 48), (3, 2, 34, 35), (30, 29, 61, 62), (17, 16, 48, 49), (4, 3, 35, 36), (31, 30, 62, 63), (18, 17, 49, 50), (5, 4, 36, 37), (0, 31, 63, 32), (19, 18, 50, 51), (6, 5, 37, 38), (20, 19, 51, 52), (7, 6, 38, 39), (21, 20, 52, 53), (8, 7, 39, 40), (22, 21, 53, 54), (9, 8, 40, 41), (23, 22, 54, 55), (10, 9, 41, 42), (24, 23, 55, 56), (11, 10, 42, 43), (25, 24, 56, 57), (12, 11, 43, 44), (26, 25, 57, 58), (13, 12, 44, 45)])
me_circle_002.polygons.foreach_set('use_smooth', [True] * 32)
_uv = me_circle_002.uv_layers.new(name='UVMap')
_uv.uv.foreach_set('vector', [0.0, 0.0, 0.0, 0.0, 0.0, 0.0, 0.0, 0.0, 0.0, 0.0, 0.0, 0.0, 0.0, 0.0, 0.0, 0.0, 0.0, 0.0, 0.0, 0.0, 0.0, 0.0, 0.0, 0.0, 0.0, 0.0, 0.0, 0.0, 0.0, 0.0, 0.0, 0.0, 0.0, 0.0, 0.0, 0.0, 0.0, 0.0, 0.0, 0.0, 0.0, 0.0, 0.0, 0.0, 0.0, 0.0, 0.0, 0.0, 0.0, 0.0, 0.0, 0.0, 0.0, 0.0, 0.0, 0.0, 0.0, 0.0, 0.0, 0.0, 0.0, 0.0, 0.0, 0.0, 0.0, 0.0, 0.0, 0.0, 0.0, 0.0, 0.0, 0.0, 0.0, 0.0, 0.0, 0.0, 0.0, 0.0, 0.0, 0.0, 0.0, 0.0, 0.0, 0.0, 0.0, 0.0, 0.0, 0.0, 0.0, 0.0, 0.0, 0.0, 0.0, 0.0, 0.0, 0.0, 0.0, 0.0, 0.0, 0.0, 0.0, 0.0, 0.0, 0.0, 0.0, 0.0, 0.0, 0.0, 0.0, 0.0, 0.0, 0.0, 0.0, 0.0, 0.0, 0.0, 0.0, 0.0, 0.0, 0.0, 0.0, 0.0, 0.0, 0.0, 0.0, 0.0, 0.0, 0.0, 0.0, 0.0, 0.0, 0.0, 0.0, 0.0, 0.0, 0.0, 0.0, 0.0, 0.0, 0.0, 0.0, 0.0, 0.0, 0.0, 0.0, 0.0, 0.0, 0.0, 0.0, 0.0, 0.0, 0.0, 0.0, 0.0, 0.0, 0.0, 0.0, 0.0, 0.0, 0.0, 0.0, 0.0, 0.0, 0.0, 0.0, 0.0, 0.0, 0.0, 0.0, 0.0, 0.0, 0.0, 0.0, 0.0, 0.0, 0.0, 0.0, 0.0, 0.0, 0.0, 0.0, 0.0, 0.0, 0.0, 0.0, 0.0, 0.0, 0.0, 0.0, 0.0, 0.0, 0.0, 0.0, 0.0, 0.0, 0.0, 0.0, 0.0, 0.0, 0.0, 0.0, 0.0, 0.0, 0.0, 0.0, 0.0, 0.0, 0.0, 0.0, 0.0, 0.0, 0.0, 0.0, 0.0, 0.0, 0.0, 0.0, 0.0, 0.0, 0.0, 0.0, 0.0, 0.0, 0.0, 0.0, 0.0, 0.0, 0.0, 0.0, 0.0, 0.0, 0.0, 0.0, 0.0, 0.0, 0.0, 0.0, 0.0, 0.0, 0.0, 0.0, 0.0, 0.0, 0.0, 0.0, 0.0, 0.0, 0.0, 0.0, 0.0, 0.0, 0.0, 0.0, 0.0, 0.0, 0.0])
me_circle_002.materials.append(mat_material_001)
me_circle_002.update()
me_plane_003 = bpy.data.meshes.new('Plane.003')
me_plane_003.from_pydata([(-1.754, 1.012, 112.4), (0.0, -2.025, 112.4), (1.907e-06, -3.974e-08, 113.8), (0.0, -2.05, 110.6), (-1.776, -1.025, 110.6), (0.0, -2.038, 111.0), (0.0, 2.025, 112.4), (-1.754, -1.012, 112.4), (1.754, -1.012, 112.4), (1.754, 1.012, 112.4), (0.0, 2.05, 110.6), (1.776, 1.025, 110.6), (1.776, -1.025, 110.6), (-1.776, 1.025, 110.6), (0.0, 2.038, 111.0), (1.765, -1.019, 111.0), (-1.765, -1.019, 111.0), (1.765, 1.019, 111.0), (-1.765, 1.019, 111.0)], [], [(8, 9, 2), (5, 15, 8, 1), (16, 5, 1, 7), (7, 1, 2), (6, 0, 2), (9, 6, 2), (0, 7, 2), (4, 3, 5, 16), (3, 12, 15, 5), (1, 8, 2), (17, 14, 6, 9), (18, 16, 7, 0), (15, 17, 9, 8), (14, 18, 0, 6), (10, 13, 18, 14), (12, 11, 17, 15), (13, 4, 16, 18), (11, 10, 14, 17)])
me_plane_003.polygons.foreach_set('use_smooth', [True] * 18)
_uv = me_plane_003.uv_layers.new(name='UVMap')
_uv.uv.foreach_set('vector', [0.0, 0.0, 0.0, 0.0, 0.0, 0.0, 0.0, 0.0, 0.0, 0.0, 0.0, 0.0, 0.0, 0.0, 0.0, 0.0, 0.0, 0.0, 0.0, 0.0, 0.0, 0.0, 0.0, 0.0, 0.0, 0.0, 0.0, 0.0, 0.0, 0.0, 0.0, 0.0, 0.0, 0.0, 0.0, 0.0, 0.0, 0.0, 0.0, 0.0, 0.0, 0.0, 0.0, 0.0, 0.0, 0.0, 0.0, 0.0, 0.0, 0.0, 0.0, 0.0, 0.0, 0.0, 0.0, 0.0, 0.0, 0.0, 0.0, 0.0, 0.0, 0.0, 0.0, 0.0, 0.0, 0.0, 0.0, 0.0, 0.0, 0.0, 0.0, 0.0, 0.0, 0.0, 0.0, 0.0, 0.0, 0.0, 0.0, 0.0, 0.0, 0.0, 0.0, 0.0, 0.0, 0.0, 0.0, 0.0, 0.0, 0.0, 0.0, 0.0, 0.0, 0.0, 0.0, 0.0, 0.0, 0.0, 0.0, 0.0, 0.0, 0.0, 0.0, 0.0, 0.0, 0.0, 0.0, 0.0, 0.0, 0.0, 0.0, 0.0, 0.0, 0.0, 0.0, 0.0, 0.0, 0.0, 0.0, 0.0, 0.0, 0.0, 0.0, 0.0, 0.0, 0.0, 0.0, 0.0, 0.0, 0.0, 0.0, 0.0])
me_plane_003.materials.append(mat_material_005)
me_plane_003.update()

# ---- objects
ob_light = bpy.data.objects.new('Light', light_light)
ob_camera = bpy.data.objects.new('Camera', cam_camera)
ob_plane = bpy.data.objects.new('Plane', me_plane)
ob_plane_001 = bpy.data.objects.new('Plane.001', me_plane_001)
ob_circle = bpy.data.objects.new('Circle', me_circle)
ob_circle_001 = bpy.data.objects.new('Circle.001', me_circle_001)
ob_circle_002 = bpy.data.objects.new('Circle.002', me_circle_002)
ob_plane_002 = bpy.data.objects.new('Plane.002', me_plane_003)

# ---- transforms, parenting, visibility, modifiers, constraints
ob_light.location = (40.16, 29.38, 102.4)
ob_light.rotation_euler = (0.6503, 0.05522, 1.866)
ob_light.scale = (6.505, 6.505, 6.505)
ob_light.lock_rotations_4d = False
ob_light.empty_display_type = 'ARROWS'
ob_light.color = (0.0, 0.0, 0.0, 0.0)
ob_light.lineart.crease_threshold = 0.0
ob_camera.location = (61.51, -22.21, 96.29)
ob_camera.rotation_euler = (1.109, 0.0, 0.8149)
ob_camera.scale = (6.505, 6.505, 6.505)
ob_camera.lock_rotations_4d = False
ob_camera.empty_display_type = 'ARROWS'
ob_camera.color = (0.0, 0.0, 0.0, 0.0)
ob_camera.display_type = 'WIRE'
ob_camera.lineart.crease_threshold = 0.0
ob_plane.location = (13.64, 22.84, 64.04)
ob_plane.scale = (1.101, 1.101, 1.974)
_vg = ob_plane.vertex_groups.new(name='Grip')
ob_plane_001.location = (13.64, 22.84, 63.87)
ob_plane_001.scale = (1.101, 1.101, 1.974)
ob_circle.location = (12.86, 24.44, 69.99)
ob_circle.scale = (3.818, 3.818, 3.818)
_vg = ob_circle.vertex_groups.new(name='Grip')
ob_circle_001.location = (13.64, 22.84, 181.1)
ob_circle_001.scale = (3.095, 3.095, 68.09)
ob_circle_002.location = (12.86, 24.44, 81.29)
ob_circle_002.scale = (3.095, 3.095, 11.84)
ob_plane_002.location = (13.64, 22.84, 62.85)
ob_plane_002.scale = (1.101, 1.101, 1.974)

# ---- collection membership
col_collection.objects.link(ob_light)
col_collection.objects.link(ob_camera)
col_collection.objects.link(ob_plane)
col_collection.objects.link(ob_plane_001)
col_collection.objects.link(ob_circle)
col_collection.objects.link(ob_circle_001)
col_collection.objects.link(ob_circle_002)
col_collection.objects.link(ob_plane_002)

# ---- scene / render settings (as saved in the file)
scene.camera = ob_camera
scene.frame_start = 1; scene.frame_end = 250; scene.frame_set(0)
scene.render.engine = 'BLENDER_EEVEE_NEXT'
scene.cycles.sampling_pattern = 'TABULATED_SOBOL'
bpy.context.view_layer.update()
